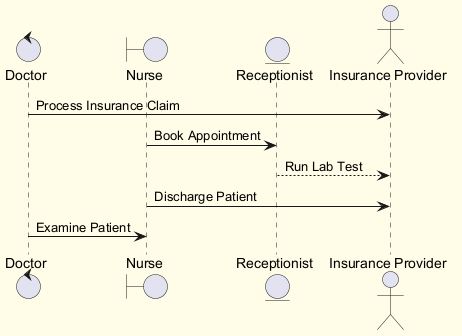

The diagram above was rendered by PlantUML. Its source (embedded in the PNG):
@startuml
skinparam backgroundColor #FFFDE7
skinparam classBackgroundColor #FFF9C4
skinparam classBorderColor #F57F17
control "Doctor" as D
boundary "Nurse" as N
entity "Receptionist" as R
actor "Insurance Provider" as IP
D -> IP : Process Insurance Claim
N -> R : Book Appointment
R --> IP : Run Lab Test
N -> IP : Discharge Patient
D -> N : Examine Patient
@enduml